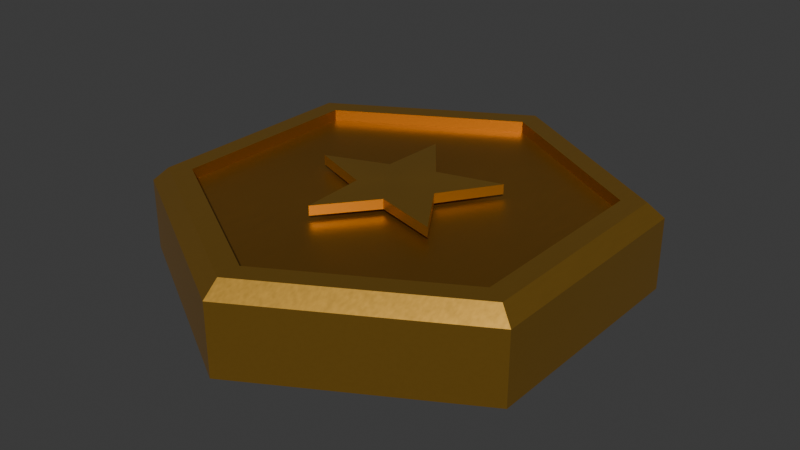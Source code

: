 # Source: token.blend  (saved by Blender 5.2.45; exported with 4.5.12 LTS)
import bpy
from mathutils import Matrix  # noqa: F401  (used for matrix-valued properties, if any)

bpy.ops.wm.read_factory_settings(use_empty=True)
scene = bpy.context.scene
scene.name = 'Scene'

# ---- collections
col_collection = bpy.data.collections.new('Collection'); scene.collection.children.link(col_collection)

# ---- materials (node trees are filled in below, after node groups)
mat_token___highlight_gold = bpy.data.materials.new('Token | Highlight Gold')
mat_token___highlight_gold.diffuse_color = (0.7605, 0.4125, 0.0648, 1.0)
mat_token___recessed_gold = bpy.data.materials.new('Token | Recessed Gold')
mat_token___recessed_gold.diffuse_color = (0.5089, 0.2423, 0.03434, 1.0)

# ---- material node trees
mat_token___highlight_gold.use_nodes = True; mat_token___highlight_gold.node_tree.nodes.clear()
_N = mat_token___highlight_gold.node_tree.nodes; _L = mat_token___highlight_gold.node_tree.links
n0 = _N.new('ShaderNodeBsdfPrincipled'); n0.name = 'Principled BSDF'; n0.location = (280, 100)
n0.inputs[0].default_value = (0.7605, 0.4125, 0.0648, 1.0)
n0.inputs[1].default_value = 0.9
n0.inputs[10].default_value = 0.005
n0.inputs[15].default_value = 0.15
n1 = _N.new('ShaderNodeOutputMaterial'); n1.name = 'Material Output'; n1.location = (650, 100)
n2 = _N.new('ShaderNodeTexCoord'); n2.name = 'Texture Coordinate'; n2.location = (-850, 0)
n3 = _N.new('ShaderNodeVectorMath'); n3.name = 'Vector Math'; n3.location = (-640, 0)
n3.label = 'Fine satin brushing'
n3.operation = 'MULTIPLY'
n3.inputs[1].default_value = (150.0, 20.0, 150.0)
n4 = _N.new('ShaderNodeTexNoise'); n4.name = 'Noise Texture'; n4.location = (-400, 0)
n4.width = 160
n4.inputs[2].default_value = 1.0
n4.inputs[3].default_value = 1.0
n5 = _N.new('ShaderNodeMapRange'); n5.name = 'Map Range'; n5.location = (-120, 100)
n5.label = 'Subtle reflection grain'
n5.inputs[3].default_value = 0.28
n5.inputs[4].default_value = 0.34
n6 = _N.new('ShaderNodeBump'); n6.name = 'Bump'; n6.location = (50, -150)
n6.inputs[0].default_value = 0.02
n6.inputs[1].default_value = 0.0001
_L.new(n0.outputs[0], n1.inputs[0])
_L.new(n2.outputs[3], n3.inputs[0])
_L.new(n3.outputs[0], n4.inputs[0])
_L.new(n4.outputs[0], n5.inputs[0])
_L.new(n5.outputs[0], n0.inputs[2])
_L.new(n4.outputs[0], n6.inputs[3])
_L.new(n6.outputs[0], n0.inputs[5])
n1.is_active_output = True
mat_token___recessed_gold.use_nodes = True; mat_token___recessed_gold.node_tree.nodes.clear()
_N = mat_token___recessed_gold.node_tree.nodes; _L = mat_token___recessed_gold.node_tree.links
n0 = _N.new('ShaderNodeBsdfPrincipled'); n0.name = 'Principled BSDF'; n0.location = (280, 100)
n0.inputs[0].default_value = (0.5089, 0.2423, 0.03434, 1.0)
n0.inputs[1].default_value = 0.9
n0.inputs[10].default_value = 0.005
n0.inputs[15].default_value = 0.15
n1 = _N.new('ShaderNodeOutputMaterial'); n1.name = 'Material Output'; n1.location = (650, 100)
n2 = _N.new('ShaderNodeTexCoord'); n2.name = 'Texture Coordinate'; n2.location = (-850, 0)
n3 = _N.new('ShaderNodeVectorMath'); n3.name = 'Vector Math'; n3.location = (-640, 0)
n3.label = 'Fine satin brushing'
n3.operation = 'MULTIPLY'
n3.inputs[1].default_value = (150.0, 20.0, 150.0)
n4 = _N.new('ShaderNodeTexNoise'); n4.name = 'Noise Texture'; n4.location = (-400, 0)
n4.width = 160
n4.inputs[2].default_value = 1.0
n4.inputs[3].default_value = 1.0
n5 = _N.new('ShaderNodeMapRange'); n5.name = 'Map Range'; n5.location = (-120, 100)
n5.label = 'Subtle reflection grain'
n5.inputs[3].default_value = 0.38
n5.inputs[4].default_value = 0.44
n6 = _N.new('ShaderNodeBump'); n6.name = 'Bump'; n6.location = (50, -150)
n6.inputs[0].default_value = 0.02
n6.inputs[1].default_value = 0.0001
_L.new(n0.outputs[0], n1.inputs[0])
_L.new(n2.outputs[3], n3.inputs[0])
_L.new(n3.outputs[0], n4.inputs[0])
_L.new(n4.outputs[0], n5.inputs[0])
_L.new(n5.outputs[0], n0.inputs[2])
_L.new(n4.outputs[0], n6.inputs[3])
_L.new(n6.outputs[0], n0.inputs[5])
n1.is_active_output = True

# ---- world
world_world = bpy.data.worlds.new('World'); scene.world = world_world
world_world.use_nodes = True; world_world.node_tree.nodes.clear()
_N = world_world.node_tree.nodes; _L = world_world.node_tree.links
n0 = _N.new('ShaderNodeOutputWorld'); n0.name = 'World Output'; n0.location = (200, 100)
n1 = _N.new('ShaderNodeBackground'); n1.name = 'Background'; n1.location = (-200, 100)
n1.inputs[0].default_value = (0.05088, 0.05088, 0.05088, 1.0)
_L.new(n1.outputs[0], n0.inputs[0])
n0.is_active_output = True
world_world.color = (0.05088, 0.05088, 0.05088)
world_world.sun_shadow_jitter_overblur = 0.0

# ---- meshes
me_circle = bpy.data.meshes.new('Circle')
me_circle.from_pydata([(0.0, 0.48, 0.0), (-0.4157, 0.24, 0.0), (-0.4157, -0.24, 0.0), (0.0, -0.48, 0.0), (0.4157, -0.24, 0.0), (0.4157, 0.24, 0.0), (-0.346, 0.1998, 0.1741), (0.0, 0.3995, 0.1741), (-0.346, -0.1998, 0.1741), (0.0, -0.3995, 0.1741), (0.346, -0.1998, 0.1741), (0.346, 0.1998, 0.1741), (0.4157, 0.24, 0.08703), (0.4157, -0.24, 0.08703), (0.0, -0.48, 0.08703), (-0.4157, -0.24, 0.08703), (-0.4157, 0.24, 0.08703), (0.0, 0.48, 0.08703), (-0.346, 0.1998, 0.1513), (-2.049e-10, 0.3995, 0.1513), (-0.346, -0.1998, 0.1513), (-2.049e-10, -0.3995, 0.1513), (0.346, -0.1998, 0.1513), (0.346, 0.1998, 0.1513), (-0.4157, 0.24, 0.1454), (-0.387, 0.2234, 0.1741), (0.0, 0.4469, 0.1741), (0.0, 0.48, 0.1454), (-0.4157, -0.24, 0.1454), (-0.387, -0.2234, 0.1741), (0.0, -0.48, 0.1454), (0.0, -0.4469, 0.1741), (0.4157, -0.24, 0.1454), (0.387, -0.2234, 0.1741), (0.4157, 0.24, 0.1454), (0.387, 0.2234, 0.1741)], [], [(1, 0, 5, 4, 3, 2), (10, 11, 23, 22), (1, 2, 15, 16), (3, 4, 13, 14), (5, 0, 17, 12), (0, 1, 16, 17), (2, 3, 14, 15), (4, 5, 12, 13), (18, 20, 21, 22, 23, 19), (8, 9, 21, 20), (7, 6, 18, 19), (11, 7, 19, 23), (9, 10, 22, 21), (6, 8, 20, 18), (25, 26, 27, 24), (29, 25, 24, 28), (31, 29, 28, 30), (33, 31, 30, 32), (35, 33, 32, 34), (26, 35, 34, 27), (6, 7, 26, 25), (17, 16, 24, 27), (8, 6, 25, 29), (16, 15, 28, 24), (12, 17, 27, 34), (7, 11, 35, 26), (9, 8, 29, 31), (15, 14, 30, 28), (10, 9, 31, 33), (14, 13, 32, 30), (11, 10, 33, 35), (13, 12, 34, 32)])
me_circle.polygons.foreach_set('material_index', [0, 1, 0, 0, 0, 0, 0, 0, 1, 1, 1, 1, 1, 1, 0, 0, 0, 0, 0, 0, 0, 0, 0, 0, 0, 0, 0, 0, 0, 0, 0, 0])
_uv = me_circle.uv_layers.new(name='UVMap')
_uv.uv.foreach_set('vector', [0.0, 0.0, 0.0, 0.0, 0.0, 0.0, 0.0, 0.0, 0.0, 0.0, 0.0, 0.0, 0.0, 0.0, 0.0, 0.0, 0.0, 0.0, 0.0, 0.0, 0.0, 0.0, 0.0, 0.0, 0.0, 0.0, 0.0, 0.0, 0.0, 0.0, 0.0, 0.0, 0.0, 0.0, 0.0, 0.0, 0.0, 0.0, 0.0, 0.0, 0.0, 0.0, 0.0, 0.0, 0.0, 0.0, 0.0, 0.0, 0.0, 0.0, 0.0, 0.0, 0.0, 0.0, 0.0, 0.0, 0.0, 0.0, 0.0, 0.0, 0.0, 0.0, 0.0, 0.0, 0.0, 0.0, 0.0, 0.0, 0.0, 0.0, 0.0, 0.0, 0.0, 0.0, 0.0, 0.0, 0.0, 0.0, 0.0, 0.0, 0.0, 0.0, 0.0, 0.0, 0.0, 0.0, 0.0, 0.0, 0.0, 0.0, 0.0, 0.0, 0.0, 0.0, 0.0, 0.0, 0.0, 0.0, 0.0, 0.0, 0.0, 0.0, 0.0, 0.0, 0.0, 0.0, 0.0, 0.0, 0.0, 0.0, 0.0, 0.0, 0.0, 0.0, 0.0, 0.0, 0.0, 0.0, 0.0, 0.0, 0.0, 0.0, 0.0, 0.0, 0.0, 0.0, 0.0, 0.0, 0.0, 0.0, 0.0, 0.0, 0.0, 0.0, 0.0, 0.0, 0.0, 0.0, 0.0, 0.0, 0.0, 0.0, 0.0, 0.0, 0.0, 0.0, 0.0, 0.0, 0.0, 0.0, 0.0, 0.0, 0.0, 0.0, 0.0, 0.0, 0.0, 0.0, 0.0, 0.0, 0.0, 0.0, 0.0, 0.0, 0.0, 0.0, 0.0, 0.0, 0.0, 0.0, 0.0, 0.0, 0.0, 0.0, 0.0, 0.0, 0.0, 0.0, 0.0, 0.0, 0.0, 0.0, 0.0, 0.0, 0.0, 0.0, 0.0, 0.0, 0.0, 0.0, 0.0, 0.0, 0.0, 0.0, 0.0, 0.0, 0.0, 0.0, 0.0, 0.0, 0.0, 0.0, 0.0, 0.0, 0.0, 0.0, 0.0, 0.0, 0.0, 0.0, 0.0, 0.0, 0.0, 0.0, 0.0, 0.0, 0.0, 0.0, 0.0, 0.0, 0.0, 0.0, 0.0, 0.0, 0.0, 0.0, 0.0, 0.0, 0.0, 0.0, 0.0, 0.0, 0.0, 0.0, 0.0, 0.0, 0.0, 0.0, 0.0, 0.0, 0.0, 0.0, 0.0, 0.0, 0.0, 0.0, 0.0, 0.0, 0.0, 0.0, 0.0, 0.0, 0.0, 0.0, 0.0, 0.0, 0.0, 0.0, 0.0, 0.0, 0.0, 0.0, 0.0, 0.0])
me_circle.materials.append(mat_token___highlight_gold)
me_circle.materials.append(mat_token___recessed_gold)
me_circle.update()
me_star = bpy.data.meshes.new('Star')
me_star.from_pydata([(0.0, 0.0, 0.01), (0.0, 0.0, -0.01), (0.08, 0.0, 0.01), (0.08, 0.0, -0.01), (0.1537, 0.1117, 0.01), (0.1537, 0.1117, -0.01), (0.02472, 0.07608, 0.01), (0.02472, 0.07608, -0.01), (-0.05871, 0.1807, 0.01), (-0.05871, 0.1807, -0.01), (-0.06472, 0.04702, 0.01), (-0.06472, 0.04702, -0.01), (-0.19, 1.661e-08, 0.01), (-0.19, 1.661e-08, -0.01), (-0.06472, -0.04702, 0.01), (-0.06472, -0.04702, -0.01), (-0.05871, -0.1807, 0.01), (-0.05871, -0.1807, -0.01), (0.02472, -0.07608, 0.01), (0.02472, -0.07608, -0.01), (0.1537, -0.1117, 0.01), (0.1537, -0.1117, -0.01)], [], [(2, 0, 20), (0, 2, 4), (0, 4, 6), (0, 6, 8), (0, 8, 10), (0, 10, 12), (0, 12, 14), (0, 14, 16), (0, 16, 18), (0, 18, 20), (3, 2, 20, 21), (2, 3, 5, 4), (4, 5, 7, 6), (6, 7, 9, 8), (8, 9, 11, 10), (10, 11, 13, 12), (12, 13, 15, 14), (14, 15, 17, 16), (16, 17, 19, 18), (18, 19, 21, 20), (1, 3, 21), (3, 1, 5), (5, 1, 7), (7, 1, 9), (9, 1, 11), (11, 1, 13), (13, 1, 15), (15, 1, 17), (17, 1, 19), (19, 1, 21)])
me_star.materials.append(mat_token___highlight_gold)
me_star.update()

# ---- objects
ob_circle = bpy.data.objects.new('Circle', me_circle)
ob_star = bpy.data.objects.new('Star', me_star)

# ---- transforms, parenting, visibility, modifiers, constraints
ob_circle.location = (0.0, 0.0, 0.01731)
ob_circle.scale = (0.7964, 0.7964, 0.7964)
ob_star.location = (0.0, 0.0, 0.1527)
ob_star.scale = (0.7964, 0.7964, 0.7964)

# ---- collection membership
col_collection.objects.link(ob_circle)
col_collection.objects.link(ob_star)

# ---- scene / render settings (as saved in the file)
scene.frame_start = 1; scene.frame_end = 250; scene.frame_set(1)
scene.render.engine = 'BLENDER_EEVEE_NEXT'
scene.render.bake_bias = 0.0
scene.render.bake_samples = 0
scene.render.compositor_device = 'GPU'
scene.eevee.use_volume_custom_range = False
scene.eevee.fast_gi_thickness_near = 0.1
scene.eevee.fast_gi_thickness_far = 0.0
scene.eevee.ray_tracing_options.screen_trace_thickness = 0.1
bpy.context.view_layer.update()

# ---- added for rendering (the .blend has no active camera and no usable light): camera, sun
cam_auto = bpy.data.cameras.new('AutoCamera')
cam_auto.lens = 50.0
cam_auto.sensor_width = 36.0
cam_auto.clip_end = 1000.0
ob_auto_camera = bpy.data.objects.new('AutoCamera', cam_auto)
scene.collection.objects.link(ob_auto_camera)
ob_auto_camera.location = (0.945135, -1.13416, 0.84509)
ob_auto_camera.rotation_euler = (1.09748, -7.21219e-08, 0.694738)
scene.camera = ob_auto_camera
light_auto_sun = bpy.data.lights.new('AutoSun', 'SUN')
light_auto_sun.energy = 3.0
light_auto_sun.angle = 0.0523599
ob_auto_sun = bpy.data.objects.new('AutoSun', light_auto_sun)
scene.collection.objects.link(ob_auto_sun)
ob_auto_sun.rotation_euler = (0.872665, 0.174533, 0.523599)
bpy.context.view_layer.update()
